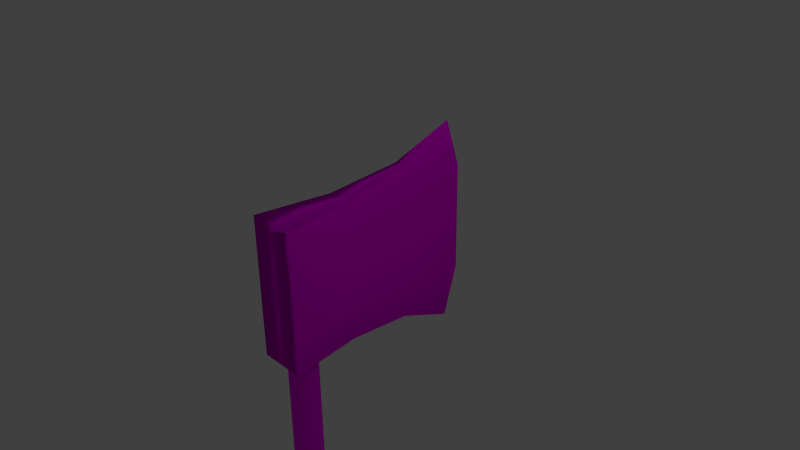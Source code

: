 # Source: Axe.blend  (saved by Blender 2.71.0; exported with 4.5.12 LTS)
import bpy
from mathutils import Matrix  # noqa: F401  (used for matrix-valued properties, if any)

bpy.ops.wm.read_factory_settings(use_empty=True)
scene = bpy.context.scene
scene.name = 'Scene'

# ---- collections
col_collection_1 = bpy.data.collections.new('Collection 1'); scene.collection.children.link(col_collection_1)

# ---- images (referenced by path relative to the original .blend; pixels are not part of the script)
import os
ASSET_DIR = os.environ.get("B2B_ASSET_DIR", "")  # directory of the original .blend (textures are referenced by path, not embedded)
HERE = os.path.dirname(os.path.abspath(__file__))  # packed textures are extracted next to this script under _unpacked/

def load_image(name, relpath, width, height, colorspace="sRGB"):
    """Load a texture the original file referenced (path relative to the .blend, or extracted next to this script)."""
    p = next((c for c in (os.path.join(HERE, relpath), os.path.join(ASSET_DIR, relpath)) if relpath and os.path.exists(c)), "")
    if p:
        img = bpy.data.images.load(p, check_existing=True)
        img.name = name
    else:  # same state as the original file: an image datablock whose file is absent (Cycles renders it pink)
        img = bpy.data.images.new(name, width, height)
        img.source = "FILE"
        img.filepath = "//" + (relpath or name)
    img.colorspace_settings.name = colorspace
    return img
img_woodrough0037_1_l_jpg_001 = load_image('WoodRough0037_1_L.jpg.001', 'WoodRough0037_1_L.jpg', 1024, 1024, 'sRGB')
img_wildtextures_metal_sheet_scratched_brushed_1280x853_1024x682_jp = load_image('wildtextures-metal-sheet-scratched-brushed-1280x853-1024x682.jp', 'wildtextures-metal-sheet-scratched-brushed-1280x853-1024x682.jpg', 1024, 1024, 'sRGB')

# ---- materials (node trees are filled in below, after node groups)
mat_material_002 = bpy.data.materials.new('Material.002')
mat_material_002.alpha_threshold = 0.0
mat_material_002.roughness = 0.5
mat_material_002.line_color = (0.0, 0.0, 0.0, 1.0)
mat_material_001 = bpy.data.materials.new('Material.001')
mat_material_001.alpha_threshold = 0.0
mat_material_001.roughness = 0.5
mat_material_001.line_color = (0.0, 0.0, 0.0, 1.0)

# ---- material node trees
mat_material_002.use_nodes = True; mat_material_002.node_tree.nodes.clear()
_N = mat_material_002.node_tree.nodes; _L = mat_material_002.node_tree.links
n0 = _N.new('ShaderNodeOutputMaterial'); n0.name = 'Material Output'; n0.location = (300, 300)
n1 = _N.new('ShaderNodeBsdfDiffuse'); n1.name = 'Diffuse BSDF'; n1.location = (10, 300)
n2 = _N.new('ShaderNodeTexImage'); n2.name = 'Image Texture'; n2.location = (-180, 300)
n2.width = 140
n2.image = img_woodrough0037_1_l_jpg_001
_L.new(n1.outputs[0], n0.inputs[0])
_L.new(n2.outputs[0], n1.inputs[0])
n0.is_active_output = True
mat_material_001.use_nodes = True; mat_material_001.node_tree.nodes.clear()
_N = mat_material_001.node_tree.nodes; _L = mat_material_001.node_tree.links
n0 = _N.new('ShaderNodeOutputMaterial'); n0.name = 'Material Output'; n0.location = (300, 300)
n1 = _N.new('ShaderNodeBsdfDiffuse'); n1.name = 'Diffuse BSDF'; n1.location = (10, 300)
n2 = _N.new('ShaderNodeTexImage'); n2.name = 'Image Texture'; n2.location = (-180, 300)
n2.width = 140
n2.image = img_wildtextures_metal_sheet_scratched_brushed_1280x853_1024x682_jp
_L.new(n1.outputs[0], n0.inputs[0])
_L.new(n2.outputs[0], n1.inputs[0])
n0.is_active_output = True

# ---- world
world_world = bpy.data.worlds.new('World'); scene.world = world_world
world_world.color = (0.05088, 0.05088, 0.05088)
world_world.use_sun_shadow = False
world_world.sun_shadow_jitter_overblur = 0.0
world_world.cycles.sampling_method = 'MANUAL'
world_world.cycles.sample_map_resolution = 256

# ---- cameras
cam_camera = bpy.data.cameras.new('Camera')
cam_camera.clip_end = 100.0
cam_camera.lens = 35.0
cam_camera.sensor_width = 32.0
cam_camera.sensor_height = 18.0
cam_camera.ortho_scale = 7.314
cam_camera.dof.focus_distance = 0.0

# ---- lights
light_lamp = bpy.data.lights.new('Lamp', 'POINT')
light_lamp.transmission_factor = 0.0
light_lamp.cutoff_distance = 30.0
light_lamp.energy = 100.0
light_lamp.shadow_buffer_clip_start = 1.001
light_lamp.shadow_soft_size = 0.1
light_lamp.shadow_maximum_resolution = 0.006
light_lamp.use_absolute_resolution = True
light_lamp.cycles.use_multiple_importance_sampling = False

# ---- meshes
me_cylinder = bpy.data.meshes.new('Cylinder')
me_cylinder.from_pydata([(0.0, 1.0, -1.0), (0.0, 1.0, 1.0), (0.1951, 0.9808, -1.0), (0.1951, 0.9808, 1.0), (0.3827, 0.9239, -1.0), (0.3827, 0.9239, 1.0), (0.5556, 0.8315, -1.0), (0.5556, 0.8315, 1.0), (0.7071, 0.7071, -1.0), (0.7071, 0.7071, 1.0), (0.8315, 0.5556, -1.0), (0.8315, 0.5556, 1.0), (0.9239, 0.3827, -1.0), (0.9239, 0.3827, 1.0), (0.9808, 0.1951, -1.0), (0.9808, 0.1951, 1.0), (1.0, 7.55e-08, -1.0), (1.0, 7.55e-08, 1.0), (0.9808, -0.1951, -1.0), (0.9808, -0.1951, 1.0), (0.9239, -0.3827, -1.0), (0.9239, -0.3827, 1.0), (0.8315, -0.5556, -1.0), (0.8315, -0.5556, 1.0), (0.7071, -0.7071, -1.0), (0.7071, -0.7071, 1.0), (0.5556, -0.8315, -1.0), (0.5556, -0.8315, 1.0), (0.3827, -0.9239, -1.0), (0.3827, -0.9239, 1.0), (0.1951, -0.9808, -1.0), (0.1951, -0.9808, 1.0), (-3.258e-07, -1.0, -1.0), (-3.258e-07, -1.0, 1.0), (-0.1951, -0.9808, -1.0), (-0.1951, -0.9808, 1.0), (-0.3827, -0.9239, -1.0), (-0.3827, -0.9239, 1.0), (-0.5556, -0.8315, -1.0), (-0.5556, -0.8315, 1.0), (-0.7071, -0.7071, -1.0), (-0.7071, -0.7071, 1.0), (-0.8315, -0.5556, -1.0), (-0.8315, -0.5556, 1.0), (-0.9239, -0.3827, -1.0), (-0.9239, -0.3827, 1.0), (-0.9808, -0.1951, -1.0), (-0.9808, -0.1951, 1.0), (-1.0, 9.656e-07, -1.0), (-1.0, 9.656e-07, 1.0), (-0.9808, 0.1951, -1.0), (-0.9808, 0.1951, 1.0), (-0.9239, 0.3827, -1.0), (-0.9239, 0.3827, 1.0), (-0.8315, 0.5556, -1.0), (-0.8315, 0.5556, 1.0), (-0.7071, 0.7071, -1.0), (-0.7071, 0.7071, 1.0), (-0.5556, 0.8315, -1.0), (-0.5556, 0.8315, 1.0), (-0.3827, 0.9239, -1.0), (-0.3827, 0.9239, 1.0), (-0.1951, 0.9808, -1.0), (-0.1951, 0.9808, 1.0)], [], [(0, 1, 3, 2), (2, 3, 5, 4), (4, 5, 7, 6), (6, 7, 9, 8), (8, 9, 11, 10), (10, 11, 13, 12), (12, 13, 15, 14), (14, 15, 17, 16), (16, 17, 19, 18), (18, 19, 21, 20), (20, 21, 23, 22), (22, 23, 25, 24), (24, 25, 27, 26), (26, 27, 29, 28), (28, 29, 31, 30), (30, 31, 33, 32), (32, 33, 35, 34), (34, 35, 37, 36), (36, 37, 39, 38), (38, 39, 41, 40), (40, 41, 43, 42), (42, 43, 45, 44), (44, 45, 47, 46), (46, 47, 49, 48), (48, 49, 51, 50), (50, 51, 53, 52), (52, 53, 55, 54), (54, 55, 57, 56), (56, 57, 59, 58), (58, 59, 61, 60), (3, 1, 63, 61, 59, 57, 55, 53, 51, 49, 47, 45, 43, 41, 39, 37, 35, 33, 31, 29, 27, 25, 23, 21, 19, 17, 15, 13, 11, 9, 7, 5), (62, 63, 1, 0), (60, 61, 63, 62), (0, 2, 4, 6, 8, 10, 12, 14, 16, 18, 20, 22, 24, 26, 28, 30, 32, 34, 36, 38, 40, 42, 44, 46, 48, 50, 52, 54, 56, 58, 60, 62)])
me_cylinder.polygons.foreach_set('use_smooth', [True] * 34)
_uv = me_cylinder.uv_layers.new(name='UVMap')
_uv.uv.foreach_set('vector', [0.4698, -0.02163, 0.4698, 0.9784, 0.5429, 0.9784, 0.5429, -0.02163, 0.5429, -0.02163, 0.5429, 0.9784, 0.6133, 0.9784, 0.6133, -0.02163, 0.6133, -0.02163, 0.6133, 0.9784, 0.6781, 0.9784, 0.6781, -0.02163, 0.6781, -0.02163, 0.6781, 0.9784, 0.735, 0.9784, 0.735, -0.02163, 0.2753, -0.02163, 0.2753, 0.9784, 0.2184, 0.9784, 0.2184, -0.02163, 0.2184, -0.02163, 0.2184, 0.9784, 0.1536, 0.9784, 0.1536, -0.02163, 0.1536, -0.02163, 0.1536, 0.9784, 0.08325, 0.9784, 0.08325, -0.02163, 0.8332, -0.02163, 0.8332, 0.9784, 0.7601, 0.9784, 0.7601, -0.02163, 0.7601, -0.02163, 0.7601, 0.9784, 0.6869, 0.9784, 0.6869, -0.02163, 0.6869, -0.02163, 0.6869, 0.9784, 0.6166, 0.9784, 0.6166, -0.02163, 0.6166, -0.02163, 0.6166, 0.9784, 0.5517, 0.9784, 0.5517, -0.02163, 0.5517, -0.02163, 0.5517, 0.9784, 0.4949, 0.9784, 0.4949, -0.02163, 0.735, -0.02163, 0.735, 0.9784, 0.6781, 0.9784, 0.6781, -0.02163, 0.6781, -0.02163, 0.6781, 0.9784, 0.6133, 0.9784, 0.6133, -0.02163, 0.6133, -0.02163, 0.6133, 0.9784, 0.5429, 0.9784, 0.5429, -0.02163, 0.5429, -0.02163, 0.5429, 0.9784, 0.4698, 0.9784, 0.4698, -0.02163, 0.4698, -0.02163, 0.4698, 0.9784, 0.3966, 0.9784, 0.3966, -0.02163, 0.3966, -0.02163, 0.3966, 0.9784, 0.3263, 0.9784, 0.3263, -0.02163, 0.3263, -0.02163, 0.3263, 0.9784, 0.2614, 0.9784, 0.2614, -0.02163, 0.2614, -0.02163, 0.2614, 0.9784, 0.2046, 0.9784, 0.2046, -0.02163, 0.4949, -0.02163, 0.4949, 0.9784, 0.5517, 0.9784, 0.5517, -0.02163, 0.5517, -0.02163, 0.5517, 0.9784, 0.6166, 0.9784, 0.6166, -0.02163, 0.6166, -0.02163, 0.6166, 0.9784, 0.6869, 0.9784, 0.6869, -0.02163, 0.6869, -0.02163, 0.6869, 0.9784, 0.7601, 0.9784, 0.7601, -0.02163, 0.7601, -0.02163, 0.7601, 0.9784, 0.8332, 0.9784, 0.8332, -0.02163, 0.8332, -0.02163, 0.8332, 0.9784, 0.9036, 0.9784, 0.9036, -0.02163, 0.1536, -0.02163, 0.1536, 0.9784, 0.2184, 0.9784, 0.2184, -0.02163, 0.2184, -0.02163, 0.2184, 0.9784, 0.2753, 0.9784, 0.2753, -0.02163, 0.2046, -0.02163, 0.2046, 0.9784, 0.2614, 0.9784, 0.2614, -0.02163, 0.2614, -0.02163, 0.2614, 0.9784, 0.3263, 0.9784, 0.3263, -0.02163, 0.5429, -0.5337, 0.4698, -0.524, 0.3966, -0.5337, 0.3263, -0.5621, 0.2614, -0.6083, 0.2046, -0.6705, 0.158, -0.7463, 0.1233, -0.8327, 0.102, -0.9265, 0.09479, -1.024, 0.102, -1.122, 0.1233, -1.215, 0.158, -1.302, 0.2046, -1.378, 0.2614, -1.44, 0.3263, -1.486, 0.3966, -1.514, 0.4698, -1.524, 0.5429, -1.514, 0.6133, -1.486, 0.6781, -1.44, 0.735, -1.378, 0.7816, -1.302, 0.8162, -1.215, 0.8376, -1.122, 0.8448, -1.024, 0.8376, -0.9265, 0.8162, -0.8327, 0.7816, -0.7463, 0.735, -0.6705, 0.6781, -0.6083, 0.6133, -0.5621, 0.3966, -0.02163, 0.3966, 0.9784, 0.4698, 0.9784, 0.4698, -0.02163, 0.3263, -0.02163, 0.3263, 0.9784, 0.3966, 0.9784, 0.3966, -0.02163, 0.4698, -0.524, 0.5429, -0.5337, 0.6133, -0.5621, 0.6781, -0.6083, 0.735, -0.6705, 0.7816, -0.7463, 0.8162, -0.8327, 0.8376, -0.9265, 0.8448, -1.024, 0.8376, -1.122, 0.8162, -1.215, 0.7816, -1.302, 0.735, -1.378, 0.6781, -1.44, 0.6133, -1.486, 0.5429, -1.514, 0.4698, -1.524, 0.3966, -1.514, 0.3263, -1.486, 0.2614, -1.44, 0.2046, -1.378, 0.158, -1.302, 0.1233, -1.215, 0.102, -1.122, 0.09479, -1.024, 0.102, -0.9265, 0.1233, -0.8327, 0.158, -0.7463, 0.2046, -0.6705, 0.2614, -0.6083, 0.3263, -0.5621, 0.3966, -0.5337])
me_cylinder.materials.append(mat_material_002)
me_cylinder.use_remesh_preserve_volume = False
me_cylinder.use_remesh_preserve_attributes = False
me_cylinder.use_mirror_vertex_groups = False
me_cylinder.update()
me_cube_001 = bpy.data.meshes.new('Cube.001')
me_cube_001.from_pydata([(2.437e-07, 0.8642, -1.536), (1.233, -1.0, -1.0), (-1.233, -1.0, -1.0), (2.437e-07, 0.8642, -1.536), (2.437e-07, 0.8642, 1.535), (1.233, -1.0, 1.0), (-1.233, -1.0, 1.0), (1.735e-07, 0.8642, 1.535), (0.6683, -0.3365, -1.0), (-0.6683, -0.3365, -1.0), (0.6683, -0.3365, 1.0), (-0.6683, -0.3365, 1.0), (2.437e-07, 1.009, -0.0003798), (1.233, -1.0, 0.0), (-1.233, -1.0, 0.0), (2.086e-07, 1.009, -0.0003798), (0.6683, -0.3365, 0.0), (-0.6683, -0.3365, 0.0), (2.437e-07, 1.009, 0.8151), (1.233, -1.0, 0.5), (-1.233, -1.0, 0.5), (1.911e-07, 1.009, 0.8151), (0.6683, -0.3365, 0.5), (-0.6683, -0.3365, 0.5), (0.6683, -0.3365, -0.4923), (-0.6683, -0.3365, -0.4923), (2.437e-07, 1.009, -0.8033), (1.233, -1.0, -0.4923), (-1.233, -1.0, -0.4923), (2.259e-07, 1.009, -0.8033), (-0.2673, 0.3072, -1.152), (-0.2673, 0.3072, 1.152), (0.2673, 0.3072, -1.152), (0.2673, 0.3072, 1.152), (-0.2673, 0.3072, 0.0), (0.2673, 0.3072, 0.0), (-0.2673, 0.3072, 0.596), (0.2673, 0.3072, 0.596), (-0.2673, 0.3072, -0.5868), (0.2673, 0.3072, -0.5868)], [], [(8, 1, 2, 9), (10, 11, 6, 5), (22, 10, 5, 19), (19, 5, 6, 20), (36, 31, 7, 21), (26, 0, 3, 29), (32, 8, 9, 30), (33, 31, 11, 10), (37, 33, 10, 22), (20, 6, 11, 23), (24, 16, 13, 27), (27, 13, 14, 28), (38, 34, 15, 29), (18, 12, 15, 21), (39, 35, 16, 24), (28, 14, 17, 25), (16, 22, 19, 13), (13, 19, 20, 14), (34, 36, 21, 15), (35, 37, 22, 16), (14, 20, 23, 17), (4, 18, 21, 7), (12, 26, 29, 15), (8, 24, 27, 1), (1, 27, 28, 2), (30, 38, 29, 3), (32, 39, 24, 8), (2, 28, 25, 9), (23, 11, 31, 36), (0, 32, 30, 3), (4, 7, 31, 33), (18, 4, 33, 37), (25, 17, 34, 38), (26, 12, 35, 39), (17, 23, 36, 34), (12, 18, 37, 35), (9, 25, 38, 30), (0, 26, 39, 32)])
me_cube_001.polygons.foreach_set('use_smooth', [True] * 38)
_uv = me_cube_001.uv_layers.new(name='UVMap')
_uv.uv.foreach_set('vector', [0.8636, 0.3761, 0.9745, 0.1806, 0.4904, 0.1806, 0.6012, 0.3761, 0.8636, 0.3761, 0.6012, 0.3761, 0.4904, 0.1806, 0.9745, 0.1806, 0.6664, 0.6227, 0.6664, 0.7701, 0.5361, 0.7701, 0.5361, 0.6227, 0.5819, 0.6227, 0.5819, 0.7701, 0.09774, 0.7701, 0.09774, 0.6227, 0.7927, 0.651, 0.7927, 0.8148, 0.9021, 0.9279, 0.9305, 0.7156, 0.5378, 0.2385, 0.5095, 0.02251, 0.5095, 0.02251, 0.5378, 0.2385, 0.7849, 0.5659, 0.8636, 0.3761, 0.6012, 0.3761, 0.6799, 0.5659, 0.7849, 0.5659, 0.6799, 0.5659, 0.6012, 0.3761, 0.8636, 0.3761, 0.7927, 0.651, 0.7927, 0.8148, 0.6664, 0.7701, 0.6664, 0.6227, 0.5361, 0.6227, 0.5361, 0.7701, 0.6664, 0.7701, 0.6664, 0.6227, 0.6664, 0.3302, 0.6664, 0.4753, 0.5361, 0.4753, 0.5361, 0.3302, 0.5819, 0.3302, 0.5819, 0.4753, 0.09774, 0.4753, 0.09774, 0.3302, 0.7927, 0.3023, 0.7927, 0.4753, 0.9305, 0.4752, 0.9305, 0.2385, 0.5378, 0.7156, 0.5378, 0.4752, 0.5378, 0.4752, 0.5378, 0.7156, 0.7927, 0.3023, 0.7927, 0.4753, 0.6664, 0.4753, 0.6664, 0.3302, 0.5361, 0.3302, 0.5361, 0.4753, 0.6664, 0.4753, 0.6664, 0.3302, 0.6664, 0.4753, 0.6664, 0.6227, 0.5361, 0.6227, 0.5361, 0.4753, 0.5819, 0.4753, 0.5819, 0.6227, 0.09774, 0.6227, 0.09774, 0.4753, 0.7927, 0.4753, 0.7927, 0.651, 0.9305, 0.7156, 0.9305, 0.4752, 0.7927, 0.4753, 0.7927, 0.651, 0.6664, 0.6227, 0.6664, 0.4753, 0.5361, 0.4753, 0.5361, 0.6227, 0.6664, 0.6227, 0.6664, 0.4753, 0.9021, 0.3384, 0.9305, 0.1261, 0.9305, 0.1261, 0.9021, 0.3384, 0.5378, 0.4752, 0.5378, 0.2385, 0.5378, 0.2385, 0.5378, 0.4752, 0.6664, 0.1806, 0.6664, 0.3302, 0.5361, 0.3302, 0.5361, 0.1806, 0.5819, 0.1806, 0.5819, 0.3302, 0.09774, 0.3302, 0.09774, 0.1806, 0.7927, 0.1249, 0.7927, 0.2914, 0.9305, 0.2276, 0.9021, 0.0116, 0.7927, 0.1299, 0.7927, 0.2964, 0.6664, 0.3242, 0.6664, 0.1746, 0.5361, 0.1806, 0.5361, 0.3302, 0.6664, 0.3302, 0.6664, 0.1806, 0.6664, 0.6227, 0.6664, 0.7701, 0.7927, 0.8148, 0.7927, 0.651, 0.7324, 0.73, 0.7849, 0.5659, 0.6799, 0.5659, 0.7324, 0.73, 0.7324, 0.73, 0.7324, 0.73, 0.6799, 0.5659, 0.7849, 0.5659, 0.5378, 0.7156, 0.5094, 0.9279, 0.4001, 0.8148, 0.4001, 0.651, 0.6664, 0.3302, 0.6664, 0.4753, 0.7927, 0.4753, 0.7927, 0.3023, 0.5378, 0.2385, 0.5378, 0.4752, 0.4001, 0.4753, 0.4001, 0.3023, 0.6664, 0.4753, 0.6664, 0.6227, 0.7927, 0.651, 0.7927, 0.4753, 0.5378, 0.4752, 0.5378, 0.7156, 0.4001, 0.651, 0.4001, 0.4753, 0.6565, 0.1904, 0.6565, 0.34, 0.7829, 0.3122, 0.7829, 0.1457, 0.5084, 0.03621, 0.5367, 0.2522, 0.399, 0.316, 0.399, 0.1496])
me_cube_001.materials.append(mat_material_001)
me_cube_001.use_remesh_preserve_volume = False
me_cube_001.use_remesh_preserve_attributes = False
me_cube_001.use_mirror_vertex_groups = False
me_cube_001.update()

# ---- objects
ob_cylinder = bpy.data.objects.new('Cylinder', me_cylinder)
ob_cube = bpy.data.objects.new('Cube', me_cube_001)
ob_lamp = bpy.data.objects.new('Lamp', light_lamp)
ob_camera = bpy.data.objects.new('Camera', cam_camera)

# ---- transforms, parenting, visibility, modifiers, constraints
ob_cylinder.location = (0.002761, -1.223, -4.218)
ob_cylinder.scale = (0.198, 0.198, 4.715)
ob_cylinder.lineart.crease_threshold = 0.0
ob_cube.location = (0.0, 0.0, 0.0)
ob_cube.scale = (0.26, 1.54, 0.97)
ob_cube.lock_rotations_4d = False
ob_cube.empty_display_type = 'ARROWS'
ob_cube.lineart.crease_threshold = 0.0
_m = ob_cube.modifiers.new('Multires', 'MULTIRES')
_m.uv_smooth = 'PRESERVE_CORNERS'
_m.quality = 3
_m.levels = 2
_m.sculpt_levels = 2
_m.render_levels = 2
_m.show_only_control_edges = False
ob_lamp.location = (4.076, 1.005, 5.904)
ob_lamp.rotation_euler = (0.6503, 0.05522, 1.866)
ob_lamp.lock_rotations_4d = False
ob_lamp.empty_display_type = 'ARROWS'
ob_lamp.color = (0.0, 0.0, 0.0, 0.0)
ob_lamp.lineart.crease_threshold = 0.0
ob_camera.location = (7.481, -6.508, 5.344)
ob_camera.rotation_euler = (1.109, 0.01082, 0.8149)
ob_camera.lock_rotations_4d = False
ob_camera.empty_display_type = 'ARROWS'
ob_camera.color = (0.0, 0.0, 0.0, 0.0)
ob_camera.display_type = 'WIRE'
ob_camera.lineart.crease_threshold = 0.0

# ---- collection membership
col_collection_1.objects.link(ob_cylinder)
col_collection_1.objects.link(ob_cube)
col_collection_1.objects.link(ob_lamp)
col_collection_1.objects.link(ob_camera)

# ---- scene / render settings (as saved in the file)
scene.camera = ob_camera
scene.frame_start = 1; scene.frame_end = 250; scene.frame_set(34)
scene.render.engine = 'CYCLES'
scene.render.resolution_percentage = 50
scene.render.dither_intensity = 0.0
scene.cycles.use_denoising = False
scene.cycles.samples = 10
scene.cycles.sampling_pattern = 'TABULATED_SOBOL'
scene.cycles.light_sampling_threshold = 0.0
scene.cycles.use_adaptive_sampling = False
scene.cycles.use_light_tree = False
scene.cycles.blur_glossy = 0.0
scene.cycles.volume_bounces = 1
scene.cycles.pixel_filter_type = 'GAUSSIAN'
scene.cycles.sample_clamp_indirect = 0.0
scene.view_settings.view_transform = 'Standard'
bpy.context.view_layer.update()
